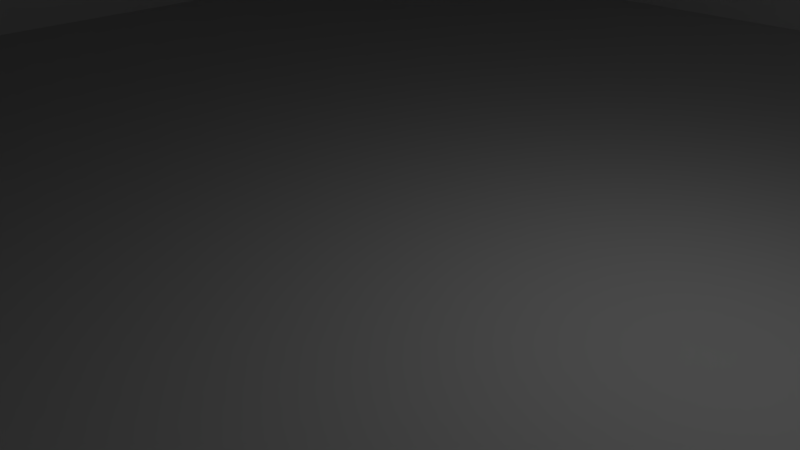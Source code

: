 # Source: Building_High_Rise_J.blend  (saved by Blender 2.76.0; exported with 4.5.12 LTS)
import bpy
from mathutils import Matrix  # noqa: F401  (used for matrix-valued properties, if any)

bpy.ops.wm.read_factory_settings(use_empty=True)
scene = bpy.context.scene
scene.name = 'Scene'

# ---- collections
col_collection_1 = bpy.data.collections.new('Collection 1'); scene.collection.children.link(col_collection_1)

# ---- materials (node trees are filled in below, after node groups)
mat_material = bpy.data.materials.new('Material')
mat_material.alpha_threshold = 0.0
mat_material.use_transparent_shadow = False
mat_material.roughness = 0.5
mat_material.line_color = (0.0, 0.0, 0.0, 1.0)

# ---- material node trees

# ---- world
world_world = bpy.data.worlds.new('World'); scene.world = world_world
world_world.color = (0.05088, 0.05088, 0.05088)
world_world.use_sun_shadow = False
world_world.sun_shadow_jitter_overblur = 0.0
world_world.cycles.sampling_method = 'MANUAL'
world_world.cycles.sample_map_resolution = 256

# ---- cameras
cam_camera = bpy.data.cameras.new('Camera')
cam_camera.clip_end = 100.0
cam_camera.lens = 35.0
cam_camera.sensor_width = 32.0
cam_camera.sensor_height = 18.0
cam_camera.ortho_scale = 7.314
cam_camera.dof.focus_distance = 0.0
cam_camera.dof.aperture_fstop = 128.0

# ---- lights
light_lamp = bpy.data.lights.new('Lamp', 'POINT')
light_lamp.transmission_factor = 0.0
light_lamp.cutoff_distance = 30.0
light_lamp.energy = 100.0
light_lamp.shadow_buffer_clip_start = 1.001
light_lamp.shadow_soft_size = 0.1
light_lamp.shadow_maximum_resolution = 0.006
light_lamp.use_absolute_resolution = True
light_lamp.cycles.use_multiple_importance_sampling = False

# ---- meshes
me_cube_003 = bpy.data.meshes.new('Cube.003')
me_cube_003.from_pydata([(2.0, 2.0, 0.0), (2.0, 4.768e-07, 0.0), (3.576e-07, 6.557e-07, 0.0), (8.345e-07, 2.0, 0.0), (2.0, 2.0, 2.0), (2.0, -1.192e-07, 2.0), (-5.364e-07, 3.576e-07, 2.25), (1.341e-07, 2.0, 2.438), (1.0, 2.0, 0.0), (1.0, 5.662e-07, 0.0), (1.0, 2.0, 2.0), (1.0, 3.576e-07, 2.0), (2.0, 1.0, 0.0), (5.96e-07, 1.0, 0.0), (2.0, 1.0, 2.0), (-7.451e-08, 1.0, 2.25), (1.0, 1.0, 2.0), (1.0, 1.0, 0.0), (-4.768e-07, 2.0, 0.0), (-4.768e-07, 4.768e-07, 0.0), (-2.0, 6.557e-07, 0.0), (-2.0, 2.0, 0.0), (-2.0, 8.345e-07, 2.5), (-2.0, 2.0, 2.75), (-1.0, 2.0, 0.0), (-1.0, 5.662e-07, 0.0), (-1.0, 2.0, 2.75), (-1.0, 3.576e-07, 2.5), (-4.768e-07, 1.0, 0.0), (-2.0, 1.0, 0.0), (-2.0, 1.0, 2.5), (-1.0, 1.0, 2.5), (-1.0, 1.0, 0.0), (-4.768e-07, 4.0, 0.0), (-4.768e-07, 2.0, 0.0), (-2.0, 2.0, 0.0), (-2.0, 4.0, 0.0), (2.682e-07, 4.0, 3.25), (-2.0, 4.0, 3.0), (-1.0, 4.0, 0.0), (-1.0, 2.0, 0.0), (-1.0, 4.0, 3.0), (-4.768e-07, 3.0, 0.0), (-2.0, 3.0, 0.0), (-1.341e-07, 3.0, 3.25), (-2.0, 3.0, 3.0), (-1.0, 3.0, 3.0), (-1.0, 3.0, 0.0), (2.0, 4.0, 0.0), (2.0, 2.0, 0.0), (3.576e-07, 2.0, 0.0), (8.345e-07, 4.0, 0.0), (2.0, 4.0, 3.5), (2.0, 2.0, 3.5), (2.0, 3.0, 0.0), (5.96e-07, 3.0, 0.0), (1.0, 4.0, 0.0), (1.0, 2.0, 0.0), (1.0, 4.0, 3.5), (1.0, 2.0, 3.5), (2.0, 3.0, 3.5), (1.0, 3.0, 3.5), (1.0, 3.0, 0.0)], [(3, 7), (50, 7), (34, 7), (18, 7)], [(17, 9, 2, 13), (16, 15, 6, 11), (12, 14, 5, 1), (9, 11, 6, 2), (1, 5, 11, 9), (14, 16, 11, 5), (12, 1, 9, 17), (0, 12, 17, 8), (4, 10, 16, 14), (0, 4, 14, 12), (10, 7, 15, 16), (8, 17, 13, 3), (32, 25, 20, 29), (31, 30, 22, 27), (25, 27, 22, 20), (29, 30, 23, 21), (15, 31, 27, 6), (28, 19, 25, 32), (18, 28, 32, 24), (61, 44, 7, 59), (20, 22, 30, 29), (26, 23, 30, 31), (24, 32, 29, 21), (47, 40, 35, 43), (46, 45, 23, 26), (37, 33, 39, 41), (43, 45, 38, 36), (41, 39, 36, 38), (7, 10, 59), (42, 34, 40, 47), (33, 42, 47, 39), (37, 41, 46, 44), (7, 26, 31, 15), (41, 38, 45, 46), (39, 47, 43, 36), (62, 57, 50, 55), (52, 58, 61, 60), (54, 60, 53, 49), (52, 48, 56, 58), (35, 23, 45, 43), (60, 61, 59, 53), (54, 49, 57, 62), (48, 54, 62, 56), (58, 56, 51, 37), (10, 4, 53, 59), (48, 52, 60, 54), (56, 62, 55, 51), (19, 6, 27, 25), (58, 37, 44, 61), (44, 46, 26, 7)])
me_cube_003.materials.append(mat_material)
me_cube_003.use_remesh_preserve_volume = False
me_cube_003.use_remesh_preserve_attributes = False
me_cube_003.use_mirror_vertex_groups = False
me_cube_003.update()

# ---- objects
ob_cube_003 = bpy.data.objects.new('Cube.003', me_cube_003)
ob_lamp = bpy.data.objects.new('Lamp', light_lamp)
ob_camera = bpy.data.objects.new('Camera', cam_camera)

# ---- transforms, parenting, visibility, modifiers, constraints
ob_cube_003.location = (0.0, -15.0, 0.0)
ob_cube_003.scale = (7.5, 7.5, 20.0)
ob_cube_003.lock_rotations_4d = False
ob_cube_003.empty_display_type = 'ARROWS'
ob_cube_003.lineart.crease_threshold = 0.0
ob_lamp.location = (4.076, 1.005, 5.904)
ob_lamp.rotation_euler = (0.6503, 0.05522, 1.866)
ob_lamp.lock_rotations_4d = False
ob_lamp.empty_display_type = 'ARROWS'
ob_lamp.color = (0.0, 0.0, 0.0, 0.0)
ob_lamp.lineart.crease_threshold = 0.0
ob_camera.location = (7.481, -6.508, 5.344)
ob_camera.rotation_euler = (1.109, 0.01082, 0.8149)
ob_camera.lock_rotations_4d = False
ob_camera.empty_display_type = 'ARROWS'
ob_camera.color = (0.0, 0.0, 0.0, 0.0)
ob_camera.hide_viewport = True
ob_camera.display_type = 'WIRE'
ob_camera.lineart.crease_threshold = 0.0

# ---- collection membership
col_collection_1.objects.link(ob_cube_003)
col_collection_1.objects.link(ob_lamp)
col_collection_1.objects.link(ob_camera)

# ---- scene / render settings (as saved in the file)
scene.camera = ob_camera
scene.frame_start = 1; scene.frame_end = 250; scene.frame_set(1)
scene.render.engine = 'BLENDER_EEVEE_NEXT'
scene.render.resolution_percentage = 50
scene.render.dither_intensity = 0.0
scene.cycles.use_denoising = False
scene.cycles.samples = 10
scene.cycles.sampling_pattern = 'TABULATED_SOBOL'
scene.cycles.light_sampling_threshold = 0.0
scene.cycles.use_adaptive_sampling = False
scene.cycles.use_light_tree = False
scene.cycles.blur_glossy = 0.0
scene.cycles.pixel_filter_type = 'GAUSSIAN'
scene.cycles.sample_clamp_indirect = 0.0
scene.view_settings.view_transform = 'Standard'
bpy.context.view_layer.update()
